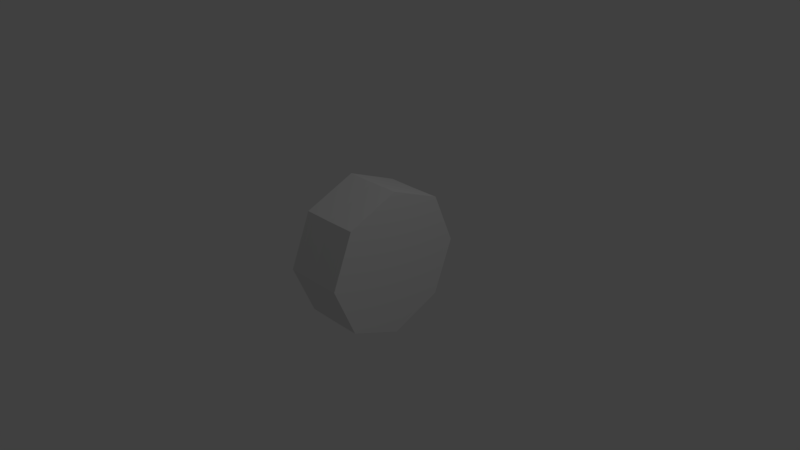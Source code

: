 # Source: 1.blend  (saved by Blender 2.77.0; exported with 4.5.12 LTS)
import bpy
from mathutils import Matrix  # noqa: F401  (used for matrix-valued properties, if any)

bpy.ops.wm.read_factory_settings(use_empty=True)
scene = bpy.context.scene
scene.name = 'Scene'

# ---- collections
col_collection_1 = bpy.data.collections.new('Collection 1'); scene.collection.children.link(col_collection_1)

# ---- world
world_world = bpy.data.worlds.new('World'); scene.world = world_world
world_world.color = (0.05088, 0.05088, 0.05088)
world_world.use_sun_shadow = False
world_world.sun_shadow_jitter_overblur = 0.0
world_world.cycles.sampling_method = 'MANUAL'

# ---- cameras
cam_camera = bpy.data.cameras.new('Camera')
cam_camera.clip_end = 100.0
cam_camera.lens = 35.0
cam_camera.sensor_width = 32.0
cam_camera.sensor_height = 18.0
cam_camera.ortho_scale = 7.314
cam_camera.dof.focus_distance = 0.0
cam_camera.dof.aperture_fstop = 128.0

# ---- lights
light_lamp = bpy.data.lights.new('Lamp', 'POINT')
light_lamp.transmission_factor = 0.0
light_lamp.cutoff_distance = 30.0
light_lamp.energy = 100.0
light_lamp.shadow_buffer_clip_start = 1.001
light_lamp.shadow_soft_size = 0.1
light_lamp.shadow_maximum_resolution = 0.006
light_lamp.use_absolute_resolution = True

# ---- meshes
me_cylinder = bpy.data.meshes.new('Cylinder')
me_cylinder.from_pydata([(0.0, 0.7174, 0.7071), (0.0, 0.01028, 1.0), (0.0, -0.6968, 0.7071), (0.0, -0.9897, -1.192e-07), (0.0, -0.6968, -0.7071), (0.0, 0.01028, -1.0), (0.0, 0.7174, -0.7071), (0.0, 1.01, 5.96e-08), (0.4019, 0.7174, 0.7106), (0.4044, 1.01, 0.003539), (0.4009, 0.01028, 1.004), (0.4069, 0.7174, -0.7036), (0.4019, -0.6968, 0.7106), (0.408, 0.01028, -0.9965), (0.4044, -0.9897, 0.003539), (0.4069, -0.6968, -0.7036), (0.4069, -0.6968, -0.7036), (0.4044, -0.9897, 0.003539), (0.408, 0.01028, -0.9965), (0.4019, -0.6968, 0.7106), (0.4044, 1.01, 0.003539), (0.4009, 0.01028, 1.004), (0.4069, 0.7174, -0.7036), (0.4019, 0.7174, 0.7106)], [], [(23, 21, 10, 8), (17, 15, 16, 14), (21, 19, 12, 10), (15, 13, 18, 16), (11, 9, 20, 22), (9, 23, 8, 20), (19, 17, 14, 12), (7, 9, 11, 6), (6, 11, 13, 5), (5, 13, 15, 4), (4, 15, 17, 3), (3, 17, 19, 2), (2, 19, 21, 1), (13, 11, 22, 18), (1, 21, 23, 0), (0, 23, 9, 7), (22, 20, 8, 10, 12, 14, 16, 18)])
_uv = me_cylinder.uv_layers.new(name='UVMap')
_uv.uv.foreach_set('vector', [0.0, 0.0, 0.0, 0.0, 0.0, 0.0, 0.0, 0.0, 0.0, 0.0, 0.0, 0.0, 0.0, 0.0, 0.0, 0.0, 0.0, 0.0, 0.0, 0.0, 0.0, 0.0, 0.0, 0.0, 0.0, 0.0, 0.0, 0.0, 0.0, 0.0, 0.0, 0.0, 0.0, 0.0, 0.0, 0.0, 0.0, 0.0, 0.0, 0.0, 0.0, 0.0, 0.0, 0.0, 0.0, 0.0, 0.0, 0.0, 0.0, 0.0, 0.0, 0.0, 0.0, 0.0, 0.0, 0.0, 0.0, 0.0, 0.0, 0.0, 0.0, 0.0, 0.0, 0.0, 0.0, 0.0, 0.0, 0.0, 0.0, 0.0, 0.0, 0.0, 0.0, 0.0, 0.0, 0.0, 0.0, 0.0, 0.0, 0.0, 0.0, 0.0, 0.0, 0.0, 0.0, 0.0, 0.0, 0.0, 0.0, 0.0, 0.0, 0.0, 0.0, 0.0, 0.0, 0.0, 0.0, 0.0, 0.0, 0.0, 0.0, 0.0, 0.0, 0.0, 0.0, 0.0, 0.0, 0.0, 0.0, 0.0, 0.0, 0.0, 0.0, 0.0, 0.0, 0.0, 0.0, 0.0, 0.0, 0.0, 0.0, 0.0, 0.0, 0.0, 0.0, 0.0, 0.0, 0.0, 0.0, 0.0, 0.0, 0.0, 0.0, 0.0, 0.0, 0.0, 0.0, 0.0, 0.0, 0.0, 0.0, 0.0, 0.0, 0.0])
me_cylinder.use_remesh_preserve_volume = False
me_cylinder.use_remesh_preserve_attributes = False
me_cylinder.use_mirror_vertex_groups = False
me_cylinder.update()

# ---- objects
ob_cylinder = bpy.data.objects.new('Cylinder', me_cylinder)
ob_lamp = bpy.data.objects.new('Lamp', light_lamp)
ob_camera = bpy.data.objects.new('Camera', cam_camera)

# ---- transforms, parenting, visibility, modifiers, constraints
ob_cylinder.location = (0.0, 0.0, 0.0)
ob_cylinder.lineart.crease_threshold = 0.0
_m = ob_cylinder.modifiers.new('Mirror', 'MIRROR')
_m.use_clip = True
ob_lamp.location = (4.076, 1.005, 5.904)
ob_lamp.rotation_euler = (0.6503, 0.05522, 1.866)
ob_lamp.lock_rotations_4d = False
ob_lamp.empty_display_type = 'ARROWS'
ob_lamp.color = (0.0, 0.0, 0.0, 0.0)
ob_lamp.lineart.crease_threshold = 0.0
ob_camera.location = (7.481, -6.508, 5.344)
ob_camera.rotation_euler = (1.109, 0.01082, 0.8149)
ob_camera.lock_rotations_4d = False
ob_camera.empty_display_type = 'ARROWS'
ob_camera.color = (0.0, 0.0, 0.0, 0.0)
ob_camera.display_type = 'WIRE'
ob_camera.lineart.crease_threshold = 0.0

# ---- collection membership
col_collection_1.objects.link(ob_cylinder)
col_collection_1.objects.link(ob_lamp)
col_collection_1.objects.link(ob_camera)

# ---- scene / render settings (as saved in the file)
scene.camera = ob_camera
scene.frame_start = 1; scene.frame_end = 250; scene.frame_set(1)
scene.render.engine = 'BLENDER_EEVEE_NEXT'
scene.render.resolution_percentage = 50
scene.render.dither_intensity = 0.0
scene.cycles.use_denoising = False
scene.cycles.samples = 128
scene.cycles.sampling_pattern = 'TABULATED_SOBOL'
scene.cycles.light_sampling_threshold = 0.0
scene.cycles.use_adaptive_sampling = False
scene.cycles.use_light_tree = False
scene.cycles.blur_glossy = 0.0
scene.cycles.sample_clamp_indirect = 0.0
scene.view_settings.view_transform = 'Standard'
bpy.context.view_layer.update()
